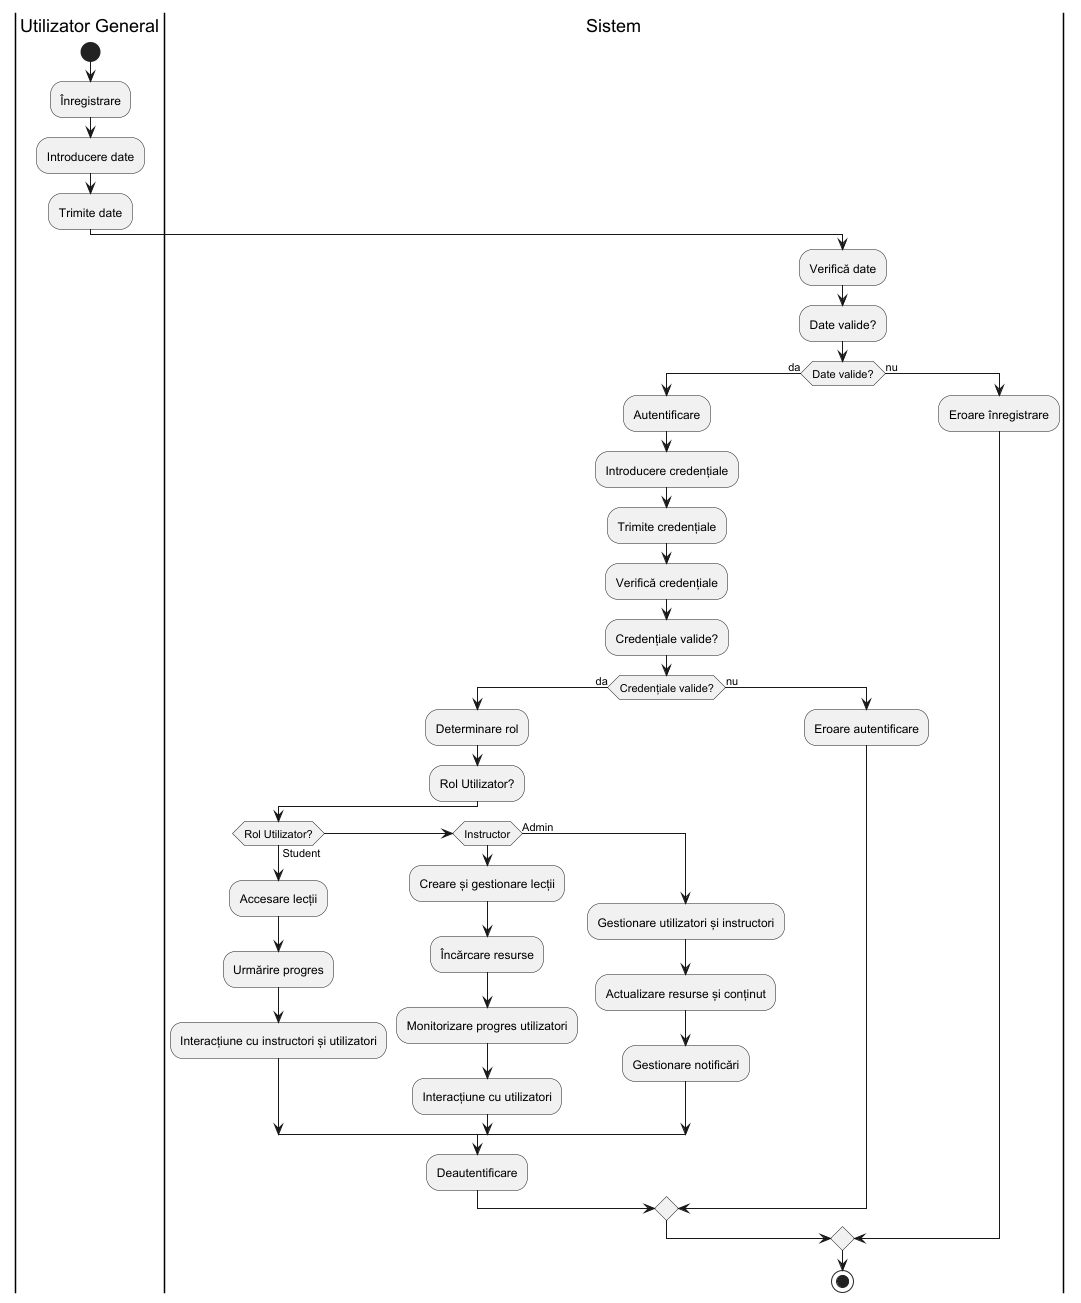

The diagram above was rendered by PlantUML. Its source (embedded in the PNG):
@startuml
|Utilizator General|
start
:Înregistrare;
:Introducere date;
:Trimite date;

|Sistem|
:Verifică date;
:Date valide?;

if (Date valide?) then (da)
  :Autentificare;
  :Introducere credențiale;
  :Trimite credențiale;

  :Verifică credențiale;
  :Credențiale valide?;

  if (Credențiale valide?) then (da)
    :Determinare rol;
    :Rol Utilizator?;

    if (Rol Utilizator?) then (Student)
      :Accesare lecții;
      :Urmărire progres;
      :Interacțiune cu instructori și utilizatori;
    else if (Instructor)
      :Creare și gestionare lecții;
      :Încărcare resurse;
      :Monitorizare progres utilizatori;
      :Interacțiune cu utilizatori;
    else (Admin)
      :Gestionare utilizatori și instructori;
      :Actualizare resurse și conținut;
      :Gestionare notificări;
    endif

    :Deautentificare;
  else (nu)
    :Eroare autentificare;
  endif
else (nu)
  :Eroare înregistrare;
endif

stop
@enduml